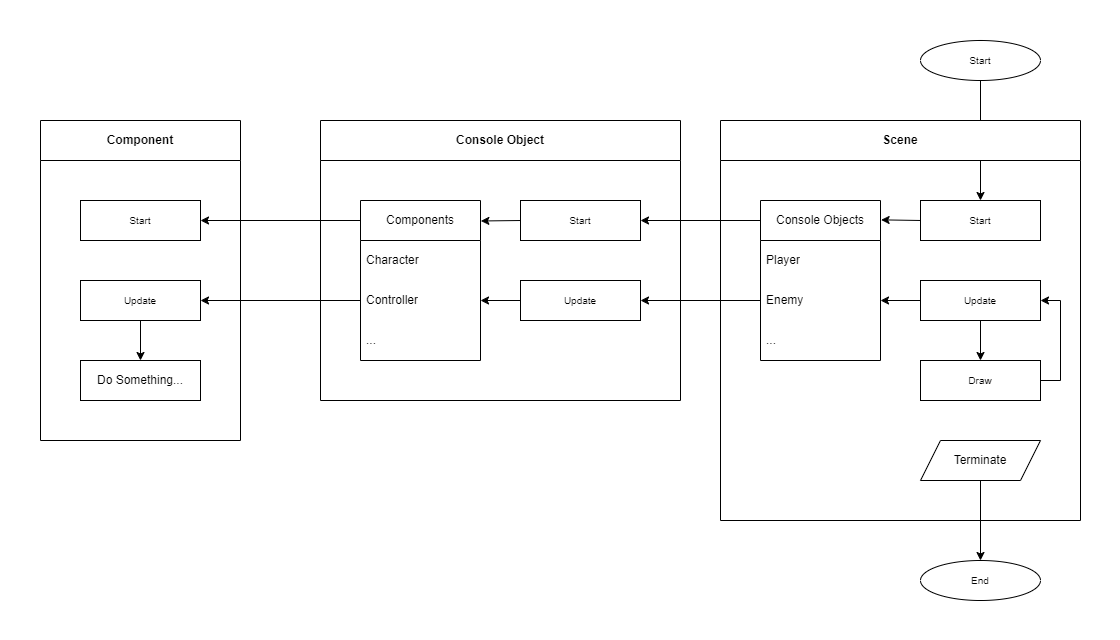

The diagram above was exported from draw.io. Its source (the exported page's mxGraphModel, read from the mxfile embedded in the PNG):
<mxGraphModel dx="1434" dy="844" grid="1" gridSize="10" guides="1" tooltips="1" connect="1" arrows="1" fold="1" page="1" pageScale="1" pageWidth="1120" pageHeight="640" math="0" shadow="0">
  <root>
    <mxCell id="0" />
    <mxCell id="1" parent="0" />
    <mxCell id="KrjDMsr3aXxMhc3D2pnT-53" value="Start" style="ellipse;whiteSpace=wrap;html=1;fontSize=10;" parent="1" vertex="1">
      <mxGeometry x="920" y="40" width="120" height="40" as="geometry" />
    </mxCell>
    <mxCell id="KrjDMsr3aXxMhc3D2pnT-54" value="" style="endArrow=classic;html=1;rounded=0;exitX=0.5;exitY=1;exitDx=0;exitDy=0;fontSize=10;entryX=0.5;entryY=0;entryDx=0;entryDy=0;" parent="1" source="KrjDMsr3aXxMhc3D2pnT-53" target="KrjDMsr3aXxMhc3D2pnT-62" edge="1">
      <mxGeometry width="50" height="50" relative="1" as="geometry">
        <mxPoint x="943" y="570" as="sourcePoint" />
        <mxPoint x="970" y="100" as="targetPoint" />
      </mxGeometry>
    </mxCell>
    <mxCell id="KrjDMsr3aXxMhc3D2pnT-55" value="Scene" style="swimlane;whiteSpace=wrap;html=1;startSize=40;" parent="1" vertex="1">
      <mxGeometry x="720" y="120" width="360" height="400" as="geometry" />
    </mxCell>
    <mxCell id="KrjDMsr3aXxMhc3D2pnT-56" value="Console Objects" style="swimlane;fontStyle=0;childLayout=stackLayout;horizontal=1;startSize=40;horizontalStack=0;resizeParent=1;resizeParentMax=0;resizeLast=0;collapsible=1;marginBottom=0;whiteSpace=wrap;html=1;" parent="KrjDMsr3aXxMhc3D2pnT-55" vertex="1">
      <mxGeometry x="40" y="80" width="120" height="160" as="geometry" />
    </mxCell>
    <mxCell id="KrjDMsr3aXxMhc3D2pnT-57" value="Player" style="text;strokeColor=none;fillColor=none;align=left;verticalAlign=middle;spacingLeft=4;spacingRight=4;overflow=hidden;points=[[0,0.5],[1,0.5]];portConstraint=eastwest;rotatable=0;whiteSpace=wrap;html=1;" parent="KrjDMsr3aXxMhc3D2pnT-56" vertex="1">
      <mxGeometry y="40" width="120" height="40" as="geometry" />
    </mxCell>
    <mxCell id="KrjDMsr3aXxMhc3D2pnT-58" value="&lt;div&gt;Enem&lt;span style=&quot;background-color: initial;&quot;&gt;y&lt;/span&gt;&lt;/div&gt;" style="text;strokeColor=none;fillColor=none;align=left;verticalAlign=middle;spacingLeft=4;spacingRight=4;overflow=hidden;points=[[0,0.5],[1,0.5]];portConstraint=eastwest;rotatable=0;whiteSpace=wrap;html=1;" parent="KrjDMsr3aXxMhc3D2pnT-56" vertex="1">
      <mxGeometry y="80" width="120" height="40" as="geometry" />
    </mxCell>
    <mxCell id="KrjDMsr3aXxMhc3D2pnT-59" value="..." style="text;strokeColor=none;fillColor=none;align=left;verticalAlign=middle;spacingLeft=4;spacingRight=4;overflow=hidden;points=[[0,0.5],[1,0.5]];portConstraint=eastwest;rotatable=0;whiteSpace=wrap;html=1;" parent="KrjDMsr3aXxMhc3D2pnT-56" vertex="1">
      <mxGeometry y="120" width="120" height="40" as="geometry" />
    </mxCell>
    <mxCell id="KrjDMsr3aXxMhc3D2pnT-60" value="" style="endArrow=classic;html=1;rounded=0;exitX=0;exitY=0.5;exitDx=0;exitDy=0;fontSize=10;entryX=1.005;entryY=0.121;entryDx=0;entryDy=0;entryPerimeter=0;" parent="KrjDMsr3aXxMhc3D2pnT-55" source="KrjDMsr3aXxMhc3D2pnT-62" target="KrjDMsr3aXxMhc3D2pnT-56" edge="1">
      <mxGeometry width="50" height="50" relative="1" as="geometry">
        <mxPoint x="2" y="450" as="sourcePoint" />
        <mxPoint x="120" y="100" as="targetPoint" />
        <Array as="points" />
      </mxGeometry>
    </mxCell>
    <mxCell id="KrjDMsr3aXxMhc3D2pnT-61" value="" style="endArrow=classic;html=1;rounded=0;exitX=1;exitY=0.5;exitDx=0;exitDy=0;entryX=1;entryY=0.5;entryDx=0;entryDy=0;" parent="KrjDMsr3aXxMhc3D2pnT-55" source="KrjDMsr3aXxMhc3D2pnT-63" target="KrjDMsr3aXxMhc3D2pnT-64" edge="1">
      <mxGeometry width="50" height="50" relative="1" as="geometry">
        <mxPoint x="250" y="100" as="sourcePoint" />
        <mxPoint x="300" y="50" as="targetPoint" />
        <Array as="points">
          <mxPoint x="340" y="260" />
          <mxPoint x="340" y="180" />
        </Array>
      </mxGeometry>
    </mxCell>
    <mxCell id="KrjDMsr3aXxMhc3D2pnT-62" value="&lt;div&gt;&lt;span style=&quot;background-color: initial;&quot;&gt;Start&lt;/span&gt;&lt;br&gt;&lt;/div&gt;" style="rounded=0;whiteSpace=wrap;html=1;fontSize=10;" parent="KrjDMsr3aXxMhc3D2pnT-55" vertex="1">
      <mxGeometry x="200" y="80" width="120" height="40" as="geometry" />
    </mxCell>
    <mxCell id="KrjDMsr3aXxMhc3D2pnT-63" value="Draw" style="rounded=0;whiteSpace=wrap;html=1;fontSize=10;" parent="KrjDMsr3aXxMhc3D2pnT-55" vertex="1">
      <mxGeometry x="200" y="240" width="120" height="40" as="geometry" />
    </mxCell>
    <mxCell id="KrjDMsr3aXxMhc3D2pnT-64" value="&lt;div&gt;&lt;span style=&quot;background-color: initial;&quot;&gt;Update&lt;/span&gt;&lt;br&gt;&lt;/div&gt;" style="rounded=0;whiteSpace=wrap;html=1;fontSize=10;" parent="KrjDMsr3aXxMhc3D2pnT-55" vertex="1">
      <mxGeometry x="200" y="160" width="120" height="40" as="geometry" />
    </mxCell>
    <mxCell id="KrjDMsr3aXxMhc3D2pnT-65" value="Terminate" style="shape=parallelogram;perimeter=parallelogramPerimeter;whiteSpace=wrap;html=1;fixedSize=1;" parent="KrjDMsr3aXxMhc3D2pnT-55" vertex="1">
      <mxGeometry x="200" y="320" width="120" height="40" as="geometry" />
    </mxCell>
    <mxCell id="KrjDMsr3aXxMhc3D2pnT-66" value="" style="endArrow=classic;html=1;rounded=0;entryX=0.5;entryY=0;entryDx=0;entryDy=0;exitX=0.5;exitY=1;exitDx=0;exitDy=0;" parent="KrjDMsr3aXxMhc3D2pnT-55" source="KrjDMsr3aXxMhc3D2pnT-64" target="KrjDMsr3aXxMhc3D2pnT-63" edge="1">
      <mxGeometry width="50" height="50" relative="1" as="geometry">
        <mxPoint x="-150" y="240" as="sourcePoint" />
        <mxPoint x="120" y="130" as="targetPoint" />
        <Array as="points" />
      </mxGeometry>
    </mxCell>
    <mxCell id="KrjDMsr3aXxMhc3D2pnT-67" value="" style="endArrow=classic;html=1;rounded=0;fontSize=10;exitX=0;exitY=0.5;exitDx=0;exitDy=0;entryX=1;entryY=0.5;entryDx=0;entryDy=0;" parent="KrjDMsr3aXxMhc3D2pnT-55" source="KrjDMsr3aXxMhc3D2pnT-64" target="KrjDMsr3aXxMhc3D2pnT-58" edge="1">
      <mxGeometry width="50" height="50" relative="1" as="geometry">
        <mxPoint x="80" y="100" as="sourcePoint" />
        <mxPoint x="140" y="160" as="targetPoint" />
        <Array as="points" />
      </mxGeometry>
    </mxCell>
    <mxCell id="KrjDMsr3aXxMhc3D2pnT-68" value="Console Object" style="swimlane;whiteSpace=wrap;html=1;startSize=40;" parent="1" vertex="1">
      <mxGeometry x="320" y="120" width="360" height="280" as="geometry">
        <mxRectangle y="120" width="120" height="40" as="alternateBounds" />
      </mxGeometry>
    </mxCell>
    <mxCell id="KrjDMsr3aXxMhc3D2pnT-69" value="&lt;div&gt;&lt;span style=&quot;background-color: initial;&quot;&gt;Start&lt;/span&gt;&lt;br&gt;&lt;/div&gt;" style="rounded=0;whiteSpace=wrap;html=1;fontSize=10;" parent="KrjDMsr3aXxMhc3D2pnT-68" vertex="1">
      <mxGeometry x="200" y="80" width="120" height="40" as="geometry" />
    </mxCell>
    <mxCell id="KrjDMsr3aXxMhc3D2pnT-70" value="&lt;div&gt;&lt;span style=&quot;background-color: initial;&quot;&gt;Update&lt;/span&gt;&lt;br&gt;&lt;/div&gt;" style="rounded=0;whiteSpace=wrap;html=1;fontSize=10;" parent="KrjDMsr3aXxMhc3D2pnT-68" vertex="1">
      <mxGeometry x="200" y="160" width="120" height="40" as="geometry" />
    </mxCell>
    <mxCell id="KrjDMsr3aXxMhc3D2pnT-71" value="Components" style="swimlane;fontStyle=0;childLayout=stackLayout;horizontal=1;startSize=40;horizontalStack=0;resizeParent=1;resizeParentMax=0;resizeLast=0;collapsible=1;marginBottom=0;whiteSpace=wrap;html=1;" parent="KrjDMsr3aXxMhc3D2pnT-68" vertex="1">
      <mxGeometry x="40" y="80" width="120" height="160" as="geometry" />
    </mxCell>
    <mxCell id="KrjDMsr3aXxMhc3D2pnT-72" value="Character" style="text;strokeColor=none;fillColor=none;align=left;verticalAlign=middle;spacingLeft=4;spacingRight=4;overflow=hidden;points=[[0,0.5],[1,0.5]];portConstraint=eastwest;rotatable=0;whiteSpace=wrap;html=1;" parent="KrjDMsr3aXxMhc3D2pnT-71" vertex="1">
      <mxGeometry y="40" width="120" height="40" as="geometry" />
    </mxCell>
    <mxCell id="KrjDMsr3aXxMhc3D2pnT-73" value="Controller" style="text;strokeColor=none;fillColor=none;align=left;verticalAlign=middle;spacingLeft=4;spacingRight=4;overflow=hidden;points=[[0,0.5],[1,0.5]];portConstraint=eastwest;rotatable=0;whiteSpace=wrap;html=1;" parent="KrjDMsr3aXxMhc3D2pnT-71" vertex="1">
      <mxGeometry y="80" width="120" height="40" as="geometry" />
    </mxCell>
    <mxCell id="KrjDMsr3aXxMhc3D2pnT-74" value="..." style="text;strokeColor=none;fillColor=none;align=left;verticalAlign=middle;spacingLeft=4;spacingRight=4;overflow=hidden;points=[[0,0.5],[1,0.5]];portConstraint=eastwest;rotatable=0;whiteSpace=wrap;html=1;" parent="KrjDMsr3aXxMhc3D2pnT-71" vertex="1">
      <mxGeometry y="120" width="120" height="40" as="geometry" />
    </mxCell>
    <mxCell id="KrjDMsr3aXxMhc3D2pnT-75" value="" style="endArrow=classic;html=1;rounded=0;exitX=0;exitY=0.5;exitDx=0;exitDy=0;entryX=1.003;entryY=0.128;entryDx=0;entryDy=0;entryPerimeter=0;" parent="KrjDMsr3aXxMhc3D2pnT-68" source="KrjDMsr3aXxMhc3D2pnT-69" target="KrjDMsr3aXxMhc3D2pnT-71" edge="1">
      <mxGeometry width="50" height="50" relative="1" as="geometry">
        <mxPoint x="230" y="220" as="sourcePoint" />
        <mxPoint x="170" y="110" as="targetPoint" />
      </mxGeometry>
    </mxCell>
    <mxCell id="KrjDMsr3aXxMhc3D2pnT-76" value="" style="endArrow=classic;html=1;rounded=0;fontSize=10;exitX=0;exitY=0.5;exitDx=0;exitDy=0;entryX=1;entryY=0.5;entryDx=0;entryDy=0;" parent="KrjDMsr3aXxMhc3D2pnT-68" source="KrjDMsr3aXxMhc3D2pnT-70" target="KrjDMsr3aXxMhc3D2pnT-73" edge="1">
      <mxGeometry width="50" height="50" relative="1" as="geometry">
        <mxPoint x="200" y="180" as="sourcePoint" />
        <mxPoint x="170" y="180" as="targetPoint" />
        <Array as="points" />
      </mxGeometry>
    </mxCell>
    <mxCell id="KrjDMsr3aXxMhc3D2pnT-77" value="Component" style="swimlane;whiteSpace=wrap;html=1;startSize=40;" parent="1" vertex="1">
      <mxGeometry x="40" y="120" width="200" height="320" as="geometry" />
    </mxCell>
    <mxCell id="KrjDMsr3aXxMhc3D2pnT-78" value="&lt;div&gt;&lt;span style=&quot;background-color: initial;&quot;&gt;Start&lt;/span&gt;&lt;br&gt;&lt;/div&gt;" style="rounded=0;whiteSpace=wrap;html=1;fontSize=10;" parent="KrjDMsr3aXxMhc3D2pnT-77" vertex="1">
      <mxGeometry x="40" y="80" width="120" height="40" as="geometry" />
    </mxCell>
    <mxCell id="KrjDMsr3aXxMhc3D2pnT-79" value="&lt;div&gt;&lt;span style=&quot;background-color: initial;&quot;&gt;Update&lt;/span&gt;&lt;br&gt;&lt;/div&gt;" style="rounded=0;whiteSpace=wrap;html=1;fontSize=10;" parent="KrjDMsr3aXxMhc3D2pnT-77" vertex="1">
      <mxGeometry x="40" y="160" width="120" height="40" as="geometry" />
    </mxCell>
    <mxCell id="KrjDMsr3aXxMhc3D2pnT-80" value="&lt;div&gt;&lt;span style=&quot;background-color: initial;&quot;&gt;Do Something...&lt;/span&gt;&lt;br&gt;&lt;/div&gt;" style="rounded=0;whiteSpace=wrap;html=1;" parent="KrjDMsr3aXxMhc3D2pnT-77" vertex="1">
      <mxGeometry x="40" y="240" width="120" height="40" as="geometry" />
    </mxCell>
    <mxCell id="KrjDMsr3aXxMhc3D2pnT-81" value="" style="endArrow=classic;html=1;rounded=0;exitX=0.5;exitY=1;exitDx=0;exitDy=0;entryX=0.5;entryY=0;entryDx=0;entryDy=0;" parent="KrjDMsr3aXxMhc3D2pnT-77" source="KrjDMsr3aXxMhc3D2pnT-79" target="KrjDMsr3aXxMhc3D2pnT-80" edge="1">
      <mxGeometry width="50" height="50" relative="1" as="geometry">
        <mxPoint x="230" y="210" as="sourcePoint" />
        <mxPoint x="280" y="160" as="targetPoint" />
      </mxGeometry>
    </mxCell>
    <mxCell id="KrjDMsr3aXxMhc3D2pnT-82" value="" style="endArrow=classic;html=1;rounded=0;entryX=1;entryY=0.5;entryDx=0;entryDy=0;exitX=0;exitY=0.125;exitDx=0;exitDy=0;exitPerimeter=0;" parent="1" source="KrjDMsr3aXxMhc3D2pnT-56" target="KrjDMsr3aXxMhc3D2pnT-69" edge="1">
      <mxGeometry width="50" height="50" relative="1" as="geometry">
        <mxPoint x="710" y="230" as="sourcePoint" />
        <mxPoint x="640" y="290" as="targetPoint" />
      </mxGeometry>
    </mxCell>
    <mxCell id="KrjDMsr3aXxMhc3D2pnT-83" value="" style="endArrow=classic;html=1;rounded=0;exitX=0;exitY=0.5;exitDx=0;exitDy=0;entryX=1;entryY=0.5;entryDx=0;entryDy=0;" parent="1" source="KrjDMsr3aXxMhc3D2pnT-58" target="KrjDMsr3aXxMhc3D2pnT-70" edge="1">
      <mxGeometry width="50" height="50" relative="1" as="geometry">
        <mxPoint x="700" y="310" as="sourcePoint" />
        <mxPoint x="770" y="250" as="targetPoint" />
      </mxGeometry>
    </mxCell>
    <mxCell id="KrjDMsr3aXxMhc3D2pnT-84" value="End" style="ellipse;whiteSpace=wrap;html=1;fontSize=10;" parent="1" vertex="1">
      <mxGeometry x="920" y="560" width="120" height="40" as="geometry" />
    </mxCell>
    <mxCell id="KrjDMsr3aXxMhc3D2pnT-85" value="" style="endArrow=classic;html=1;rounded=0;entryX=0.5;entryY=0;entryDx=0;entryDy=0;" parent="1" source="KrjDMsr3aXxMhc3D2pnT-65" target="KrjDMsr3aXxMhc3D2pnT-84" edge="1">
      <mxGeometry width="50" height="50" relative="1" as="geometry">
        <mxPoint x="790" y="520" as="sourcePoint" />
        <mxPoint x="980" y="610" as="targetPoint" />
      </mxGeometry>
    </mxCell>
    <mxCell id="KrjDMsr3aXxMhc3D2pnT-86" value="" style="endArrow=classic;html=1;rounded=0;exitX=0;exitY=0.125;exitDx=0;exitDy=0;entryX=1;entryY=0.5;entryDx=0;entryDy=0;exitPerimeter=0;" parent="1" source="KrjDMsr3aXxMhc3D2pnT-71" target="KrjDMsr3aXxMhc3D2pnT-78" edge="1">
      <mxGeometry width="50" height="50" relative="1" as="geometry">
        <mxPoint x="300" y="220" as="sourcePoint" />
        <mxPoint x="260" y="220" as="targetPoint" />
      </mxGeometry>
    </mxCell>
    <mxCell id="KrjDMsr3aXxMhc3D2pnT-87" value="" style="endArrow=classic;html=1;rounded=0;exitX=0;exitY=0.5;exitDx=0;exitDy=0;entryX=1;entryY=0.5;entryDx=0;entryDy=0;" parent="1" source="KrjDMsr3aXxMhc3D2pnT-73" target="KrjDMsr3aXxMhc3D2pnT-79" edge="1">
      <mxGeometry width="50" height="50" relative="1" as="geometry">
        <mxPoint x="260" y="299.76" as="sourcePoint" />
        <mxPoint x="220" y="299.76" as="targetPoint" />
      </mxGeometry>
    </mxCell>
  </root>
</mxGraphModel>